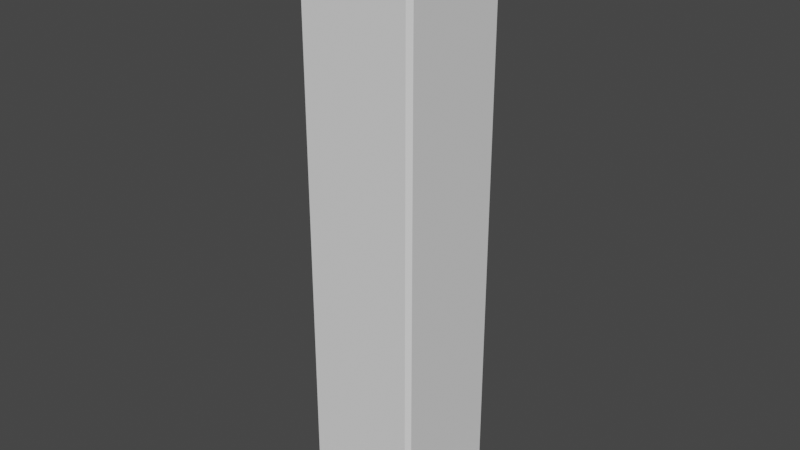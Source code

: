 # Source: Pillar.blend  (saved by Blender 2.83.19; exported with 4.5.12 LTS)
import bpy
from mathutils import Matrix  # noqa: F401  (used for matrix-valued properties, if any)

bpy.ops.wm.read_factory_settings(use_empty=True)
scene = bpy.context.scene
scene.name = 'Scene'

# ---- collections
col_collection = bpy.data.collections.new('Collection'); scene.collection.children.link(col_collection)

# ---- world
world_world = bpy.data.worlds.new('World'); scene.world = world_world
world_world.use_nodes = True; world_world.node_tree.nodes.clear()
_N = world_world.node_tree.nodes; _L = world_world.node_tree.links
n0 = _N.new('ShaderNodeOutputWorld'); n0.name = 'World Output'; n0.location = (300, 300)
n1 = _N.new('ShaderNodeBackground'); n1.name = 'Background'; n1.location = (10, 300)
n1.inputs[0].default_value = (0.05088, 0.05088, 0.05088, 1.0)
_L.new(n1.outputs[0], n0.inputs[0])
n0.is_active_output = True
world_world.color = (0.05088, 0.05088, 0.05088)
world_world.use_sun_shadow = False
world_world.sun_shadow_jitter_overblur = 0.0

# ---- meshes
me_cube_001 = bpy.data.meshes.new('Cube.001')
me_cube_001.from_pydata([(-0.4712, 2.186e-08, 0.5), (-0.5, 2.898e-08, 0.4712), (-0.4211, 0.1, 0.45), (-0.45, 0.1, 0.4211), (-0.5, -2.06e-08, -0.4712), (-0.4712, -1.347e-08, -0.5), (-0.45, 0.1, -0.4211), (-0.4211, 0.1, -0.45), (0.5, 2.06e-08, 0.4712), (0.4712, 3.024e-08, 0.5), (0.45, 0.1, 0.4211), (0.4211, 0.1, 0.45), (0.4712, -2.186e-08, -0.5), (0.5, -1.221e-08, -0.4712), (0.4211, 0.1, -0.45), (0.45, 0.1, -0.4211), (-0.3762, 0.1, 0.405), (-0.405, 0.1, 0.3762), (-0.405, 0.1, -0.3762), (-0.3762, 0.1, -0.405), (0.405, 0.1, 0.3762), (0.3762, 0.1, 0.405), (0.3762, 0.1, -0.405), (0.405, 0.1, -0.3762), (-0.3762, 3.9, 0.405), (-0.405, 3.9, 0.3762), (-0.405, 3.9, -0.3762), (-0.3762, 3.9, -0.405), (0.405, 3.9, 0.3762), (0.3762, 3.9, 0.405), (0.3762, 3.9, -0.405), (0.405, 3.9, -0.3762), (-0.4167, 3.9, 0.4455), (-0.4455, 3.9, 0.4167), (-0.4455, 3.9, -0.4167), (-0.4167, 3.9, -0.4455), (0.4455, 3.9, 0.4167), (0.4167, 3.9, 0.4455), (0.4167, 3.9, -0.4455), (0.4455, 3.9, -0.4167), (-0.4901, 4.0, 0.4613), (-0.4613, 4.0, 0.49), (-0.4613, 4.0, -0.4901), (-0.4901, 4.0, -0.4613), (0.4613, 4.0, 0.49), (0.4901, 4.0, 0.4613), (0.4901, 4.0, -0.4613), (0.4613, 4.0, -0.4901)], [], [(9, 11, 2, 0), (14, 7, 19, 22), (10, 15, 23, 20), (6, 3, 17, 18), (1, 3, 6, 4), (13, 15, 10, 8), (26, 25, 33, 34), (18, 17, 25, 26), (2, 11, 21, 16), (5, 7, 14, 12), (24, 29, 37, 32), (16, 21, 29, 24), (22, 19, 27, 30), (20, 23, 31, 28), (38, 35, 42, 47), (30, 27, 35, 38), (28, 31, 39, 36), (34, 33, 40, 43), (36, 39, 46, 45), (46, 47, 42, 43, 40, 41, 44, 45), (32, 37, 44, 41), (0, 2, 3, 1), (7, 5, 4, 6), (15, 13, 12, 14), (11, 9, 8, 10), (6, 18, 19, 7), (23, 15, 14, 22), (21, 11, 10, 20), (2, 16, 17, 3), (22, 30, 31, 23), (29, 21, 20, 28), (16, 24, 25, 17), (27, 19, 18, 26), (24, 32, 33, 25), (35, 27, 26, 34), (28, 36, 37, 29), (39, 31, 30, 38), (36, 45, 44, 37), (40, 33, 32, 41), (34, 43, 42, 35), (46, 39, 38, 47), (4, 5, 12, 13, 8, 9, 0, 1)])
_uv = me_cube_001.uv_layers.new(name='UVMap')
_uv.uv.foreach_set('vector', [2.971, 1.25, 2.921, 1.35, 2.079, 1.35, 2.029, 1.25, 2.921, 0.95, 2.079, 0.95, 2.124, 0.905, 2.876, 0.905, 2.95, 0.07887, 2.95, 0.9211, 2.905, 0.8762, 2.905, 0.1238, 2.05, 0.9211, 2.05, 0.07887, 2.095, 0.1238, 2.095, 0.8762, 3.029, 1.25, 3.079, 1.35, 3.921, 1.35, 3.971, 1.25, 1.971, 1.25, 1.921, 1.35, 1.079, 1.35, 1.029, 1.25, 1.095, 0.8762, 1.095, 0.1238, 1.054, 0.08331, 1.054, 0.9167, 3.876, 1.6, 3.124, 1.6, 3.124, 5.4, 3.876, 5.4, 2.079, 0.05, 2.921, 0.05, 2.876, 0.095, 2.124, 0.095, 0.02881, 1.25, 0.07887, 1.35, 0.9211, 1.35, 0.9712, 1.25, 1.124, 0.095, 1.876, 0.095, 1.917, 0.0545, 1.083, 0.0545, 1.124, 1.6, 1.876, 1.6, 1.876, 5.4, 1.124, 5.4, 0.8762, 1.6, 0.1238, 1.6, 0.1238, 5.4, 0.8762, 5.4, 2.124, 1.6, 2.876, 1.6, 2.876, 5.4, 2.124, 5.4, 3.917, 5.65, 3.083, 5.65, 3.039, 5.75, 3.961, 5.75, 1.876, 0.905, 1.124, 0.905, 1.083, 0.9455, 1.917, 0.9455, 1.905, 0.1238, 1.905, 0.8762, 1.946, 0.9167, 1.946, 0.08331, 2.917, 5.65, 2.083, 5.65, 2.039, 5.75, 2.961, 5.75, 1.083, 5.65, 1.917, 5.65, 1.961, 5.75, 1.039, 5.75, 3.99, 0.9613, 3.961, 0.9901, 3.039, 0.9901, 3.01, 0.9613, 3.01, 0.03869, 3.039, 0.00995, 3.961, 0.00995, 3.99, 0.03869, 0.08331, 5.65, 0.9167, 5.65, 0.9613, 5.75, 0.03869, 5.75, 2.029, 0.0, 2.079, 0.05, 2.05, 0.07887, 2.0, 0.02881, 2.079, 0.95, 2.029, 1.0, 2.0, 0.9712, 2.05, 0.9211, 2.95, 0.9211, 3.0, 0.9712, 2.971, 1.0, 2.921, 0.95, 2.921, 0.05, 2.971, 0.0, 3.0, 0.02881, 2.95, 0.07887, 2.05, 0.9211, 2.095, 0.8762, 2.124, 0.905, 2.079, 0.95, 2.905, 0.8762, 2.95, 0.9211, 2.921, 0.95, 2.876, 0.905, 2.876, 0.095, 2.921, 0.05, 2.95, 0.07887, 2.905, 0.1238, 2.079, 0.05, 2.124, 0.095, 2.095, 0.1238, 2.05, 0.07887, 0.8762, 1.6, 0.8762, 5.4, 0.905, 5.4, 0.905, 1.6, 1.876, 5.4, 1.876, 1.6, 1.905, 1.6, 1.905, 5.4, 1.124, 1.6, 1.124, 5.4, 1.095, 5.4, 1.095, 1.6, 0.1238, 5.4, 0.1238, 1.6, 0.095, 1.6, 0.095, 5.4, 1.124, 0.095, 1.083, 0.0545, 1.054, 0.08331, 1.095, 0.1238, 1.083, 0.9455, 1.124, 0.905, 1.095, 0.8762, 1.054, 0.9167, 1.905, 0.1238, 1.946, 0.08331, 1.917, 0.0545, 1.876, 0.095, 1.946, 0.9167, 1.905, 0.8762, 1.876, 0.905, 1.917, 0.9455, 0.9455, 5.65, 0.9901, 5.75, 0.9613, 5.75, 0.9167, 5.65, 2.039, 5.75, 2.083, 5.65, 2.055, 5.65, 2.01, 5.75, 3.055, 5.65, 3.01, 5.75, 3.039, 5.75, 3.083, 5.65, 1.961, 5.75, 1.917, 5.65, 1.946, 5.65, 1.99, 5.75, 0.0, 0.9712, 0.02881, 1.0, 0.9712, 1.0, 1.0, 0.9712, 1.0, 0.02881, 0.9712, 0.0, 0.02881, 0.0, 0.0, 0.02881])
me_cube_001.use_remesh_fix_poles = True
me_cube_001.use_remesh_preserve_attributes = False
me_cube_001.use_mirror_vertex_groups = False
me_cube_001.update()

# ---- objects
ob_cube = bpy.data.objects.new('Cube', me_cube_001)

# ---- transforms, parenting, visibility, modifiers, constraints
ob_cube.location = (0.0, 0.0, 0.0)
ob_cube.rotation_euler = (1.571, -0.0, 0.0)
ob_cube.lineart.crease_threshold = 0.0

# ---- collection membership
col_collection.objects.link(ob_cube)

# ---- scene / render settings (as saved in the file)
scene.frame_start = 1; scene.frame_end = 250; scene.frame_set(1)
scene.render.engine = 'BLENDER_EEVEE_NEXT'
scene.cycles.use_denoising = False
scene.cycles.samples = 128
scene.cycles.sampling_pattern = 'TABULATED_SOBOL'
scene.cycles.use_adaptive_sampling = False
scene.cycles.use_light_tree = False
scene.view_settings.view_transform = 'Filmic'
bpy.context.view_layer.update()

# ---- added for rendering (the .blend has no active camera and no usable light): camera, sun
cam_auto = bpy.data.cameras.new('AutoCamera')
cam_auto.lens = 50.0
cam_auto.sensor_width = 36.0
cam_auto.clip_end = 1000.0
ob_auto_camera = bpy.data.objects.new('AutoCamera', cam_auto)
scene.collection.objects.link(ob_auto_camera)
ob_auto_camera.location = (3.9254, -4.71047, 5.14032)
ob_auto_camera.rotation_euler = (1.09748, -7.21219e-08, 0.694738)
scene.camera = ob_auto_camera
light_auto_sun = bpy.data.lights.new('AutoSun', 'SUN')
light_auto_sun.energy = 3.0
light_auto_sun.angle = 0.0523599
ob_auto_sun = bpy.data.objects.new('AutoSun', light_auto_sun)
scene.collection.objects.link(ob_auto_sun)
ob_auto_sun.rotation_euler = (0.872665, 0.174533, 0.523599)
bpy.context.view_layer.update()
